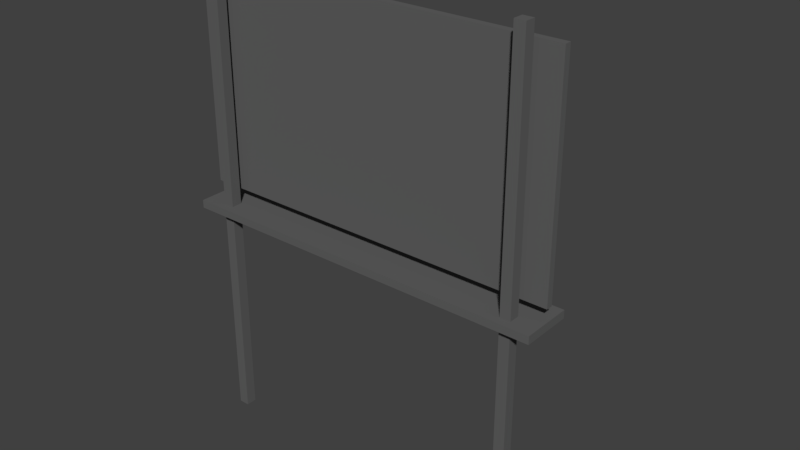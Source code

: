 # Source: cartello_pubblicitario.blend  (saved by Blender 2.79.0; exported with 4.5.12 LTS)
import bpy
from mathutils import Matrix  # noqa: F401  (used for matrix-valued properties, if any)

bpy.ops.wm.read_factory_settings(use_empty=True)
scene = bpy.context.scene
scene.name = 'Scene'

# ---- collections
col_collection_1 = bpy.data.collections.new('Collection 1'); scene.collection.children.link(col_collection_1)

# ---- materials (node trees are filled in below, after node groups)
mat_metallo_blu = bpy.data.materials.new('metallo_blu')
mat_metallo_blu.alpha_threshold = 0.0
mat_metallo_blu.use_transparent_shadow = False
mat_metallo_blu.diffuse_color = (0.1221, 0.1221, 0.1221, 1.0)
mat_metallo_blu.roughness = 0.5
mat_cartello = bpy.data.materials.new('cartello')
mat_cartello.alpha_threshold = 0.0
mat_cartello.use_transparent_shadow = False
mat_cartello.roughness = 0.5

# ---- material node trees

# ---- world
world_world = bpy.data.worlds.new('World'); scene.world = world_world
world_world.color = (0.05088, 0.05088, 0.05088)
world_world.use_sun_shadow = False
world_world.sun_shadow_jitter_overblur = 0.0
world_world.cycles.sampling_method = 'MANUAL'

# ---- meshes
me_cube_007 = bpy.data.meshes.new('Cube.007')
me_cube_007.from_pydata([(3.678, 4.768e-07, 1.907e-06), (3.678, 4.768e-07, 11.25), (3.678, 0.2526, 1.907e-06), (3.678, 0.2526, 11.25), (3.931, 4.768e-07, 1.907e-06), (3.931, 4.768e-07, 11.25), (3.931, 0.2526, 1.907e-06), (3.931, 0.2526, 11.25), (-3.931, 4.768e-07, 1.907e-06), (-3.931, 4.768e-07, 11.25), (-3.931, 0.2526, 1.907e-06), (-3.931, 0.2526, 11.25), (-3.678, 4.768e-07, 1.907e-06), (-3.678, 4.768e-07, 11.25), (-3.678, 0.2526, 1.907e-06), (-3.678, 0.2526, 11.25), (-4.474, -0.1881, 5.271), (-4.474, 1.016, 5.271), (4.474, -0.1881, 5.271), (4.474, 1.016, 5.271), (-4.474, -0.1881, 5.463), (-4.474, 1.016, 5.463), (4.474, 1.016, 5.463), (4.474, -0.1881, 5.463), (-4.474, 0.3812, 5.766), (4.474, 0.3812, 5.766), (-4.474, 0.3812, 10.88), (4.474, 0.3812, 10.88), (-4.474, 0.5383, 5.766), (4.474, 0.5383, 5.766), (-4.474, 0.5383, 10.88), (4.474, 0.5383, 10.88), (-1.86, 0.9219, 5.416), (-1.86, 2.936, 5.416), (-2.041, 2.936, 5.416), (-2.041, 0.9219, 5.416), (-2.041, 0.9219, 5.333), (-2.041, 2.936, 5.333), (-1.86, 0.9219, 5.333), (-1.86, 2.936, 5.333), (1.855, 0.9219, 5.416), (1.855, 2.936, 5.416), (1.673, 2.936, 5.416), (1.673, 0.9219, 5.416), (1.673, 0.9219, 5.333), (1.673, 2.936, 5.333), (1.855, 0.9219, 5.333), (1.855, 2.936, 5.333), (-1.764, 2.875, 5.405), (-2.137, 2.875, 5.405), (-2.137, 2.917, 5.333), (-1.764, 2.917, 5.333), (-2.137, 3.125, 5.553), (-1.764, 3.125, 5.553), (-2.137, 3.168, 5.481), (-1.764, 3.168, 5.481), (1.948, 2.875, 5.405), (1.575, 2.875, 5.405), (1.575, 2.917, 5.333), (1.948, 2.917, 5.333), (1.575, 3.125, 5.553), (1.948, 3.125, 5.553), (1.575, 3.168, 5.481), (1.948, 3.168, 5.481)], [], [(0, 1, 3, 2), (2, 3, 7, 6), (6, 7, 5, 4), (4, 5, 1, 0), (8, 9, 11, 10), (7, 3, 1, 5), (10, 11, 15, 14), (14, 15, 13, 12), (12, 13, 9, 8), (15, 11, 9, 13), (19, 18, 16, 17), (22, 21, 20, 23), (16, 18, 23, 20), (19, 17, 21, 22), (18, 19, 22, 23), (17, 16, 20, 21), (25, 27, 26, 24), (24, 26, 30, 28), (25, 24, 28, 29), (27, 25, 29, 31), (26, 27, 31, 30), (33, 34, 35, 32), (39, 38, 36, 37), (37, 36, 35, 34), (36, 38, 32, 35), (39, 37, 34, 33), (38, 39, 33, 32), (41, 42, 43, 40), (47, 46, 44, 45), (45, 44, 43, 42), (44, 46, 40, 43), (47, 45, 42, 41), (46, 47, 41, 40), (51, 48, 49, 50), (55, 54, 52, 53), (50, 49, 52, 54), (49, 48, 53, 52), (48, 51, 55, 53), (51, 50, 54, 55), (59, 56, 57, 58), (63, 62, 60, 61), (58, 57, 60, 62), (57, 56, 61, 60), (56, 59, 63, 61), (59, 58, 62, 63)])
_uv = me_cube_007.uv_layers.new(name='UVMap')
_uv.uv.foreach_set('vector', [0.397, 0.003263, 0.397, 0.3705, 0.3888, 0.3705, 0.3888, 0.003263, 0.5003, 0.003263, 0.5003, 0.3681, 0.4921, 0.3681, 0.4921, 0.003337, 0.4413, 0.003263, 0.4413, 0.3702, 0.433, 0.3703, 0.433, 0.003287, 0.4478, 0.3685, 0.4478, 0.003263, 0.456, 0.003263, 0.456, 0.3685, 0.4118, 0.003263, 0.4118, 0.3705, 0.4035, 0.3705, 0.4035, 0.003263, 0.321, 0.3731, 0.3292, 0.3731, 0.3292, 0.3814, 0.321, 0.3814, 0.4855, 0.003263, 0.4855, 0.3681, 0.4773, 0.3681, 0.4773, 0.003337, 0.4265, 0.003263, 0.4265, 0.3702, 0.4183, 0.3703, 0.4183, 0.003287, 0.4626, 0.3685, 0.4626, 0.003263, 0.4708, 0.003263, 0.4708, 0.3685, 0.3381, 0.3738, 0.3463, 0.3738, 0.3463, 0.382, 0.3381, 0.382, 0.3435, 0.003263, 0.3822, 0.003263, 0.3822, 0.2952, 0.3435, 0.2952, 0.2977, 0.2943, 0.2977, 0.00329, 0.337, 0.003263, 0.337, 0.2943, 0.5068, 0.2952, 0.5068, 0.003263, 0.513, 0.003263, 0.513, 0.2952, 0.5258, 0.003319, 0.5258, 0.2944, 0.5196, 0.2944, 0.5196, 0.003263, 0.1205, 0.3301, 0.1205, 0.3693, 0.1143, 0.3693, 0.1143, 0.3301, 0.1078, 0.3301, 0.1078, 0.3694, 0.1015, 0.3694, 0.1015, 0.3301, 0.003263, 0.003263, 0.1692, 0.003263, 0.1692, 0.2952, 0.003263, 0.2952, 0.2977, 0.4677, 0.2977, 0.3009, 0.3028, 0.3009, 0.3028, 0.4677, 0.544, 0.2952, 0.544, 0.003263, 0.549, 0.003263, 0.549, 0.2952, 0.3094, 0.4676, 0.3094, 0.3009, 0.3145, 0.3009, 0.3145, 0.4676, 0.5374, 0.003263, 0.5374, 0.2943, 0.5323, 0.2943, 0.5323, 0.003267, 0.3269, 0.3666, 0.321, 0.3666, 0.321, 0.3009, 0.3269, 0.3009, 0.09497, 0.3018, 0.09497, 0.3665, 0.08905, 0.3665, 0.08905, 0.3018, 0.1549, 0.3675, 0.1549, 0.3018, 0.1576, 0.3018, 0.1576, 0.3675, 0.05453, 0.3866, 0.05453, 0.3807, 0.05725, 0.3807, 0.05725, 0.3866, 0.3798, 0.3283, 0.3798, 0.3342, 0.377, 0.3342, 0.377, 0.3283, 0.3463, 0.3018, 0.3463, 0.3673, 0.3435, 0.3673, 0.3435, 0.3018, 0.06417, 0.3018, 0.07007, 0.3018, 0.07007, 0.3675, 0.06417, 0.3675, 0.08252, 0.3018, 0.08252, 0.3665, 0.0766, 0.3665, 0.0766, 0.3018, 0.3334, 0.3666, 0.3334, 0.3009, 0.3362, 0.3009, 0.3362, 0.3666, 0.3888, 0.3829, 0.3888, 0.377, 0.3915, 0.377, 0.3915, 0.3829, 0.3705, 0.3283, 0.3705, 0.3342, 0.3678, 0.3342, 0.3678, 0.3283, 0.1668, 0.3018, 0.1668, 0.3673, 0.1641, 0.3673, 0.1641, 0.3018, 0.1549, 0.374, 0.1573, 0.374, 0.1573, 0.3862, 0.1549, 0.3862, 0.1666, 0.3738, 0.1666, 0.3859, 0.1641, 0.386, 0.1641, 0.3739, 0.1042, 0.3854, 0.1015, 0.3854, 0.1015, 0.3759, 0.1042, 0.3759, 0.3655, 0.3804, 0.3655, 0.3682, 0.3736, 0.3678, 0.3736, 0.38, 0.0189, 0.3894, 0.01617, 0.3894, 0.01617, 0.3799, 0.0189, 0.3799, 0.01617, 0.3734, 0.01617, 0.3612, 0.02507, 0.3612, 0.02507, 0.3734, 0.06417, 0.374, 0.06665, 0.374, 0.06665, 0.3862, 0.06417, 0.3862, 0.3781, 0.3535, 0.3781, 0.3414, 0.3806, 0.3413, 0.3806, 0.3534, 0.117, 0.3853, 0.1143, 0.3853, 0.1143, 0.3758, 0.117, 0.3758, 0.136, 0.3689, 0.136, 0.3811, 0.1278, 0.3814, 0.1278, 0.3693, 0.04528, 0.3807, 0.04801, 0.3807, 0.04801, 0.3901, 0.04528, 0.3901, 0.04528, 0.3741, 0.04528, 0.362, 0.05418, 0.362, 0.05418, 0.3741])
me_cube_007.materials.append(mat_metallo_blu)
me_cube_007.materials.append(mat_cartello)
me_cube_007.use_remesh_preserve_volume = False
me_cube_007.use_remesh_preserve_attributes = False
me_cube_007.use_mirror_vertex_groups = False
me_cube_007.update()
me_cube_062 = bpy.data.meshes.new('Cube.062')
me_cube_062.from_pydata([(-4.474, 0.5383, 5.766), (4.474, 0.5383, 5.766), (-4.474, 0.5383, 10.88), (4.474, 0.5383, 10.88)], [], [(1, 0, 2, 3)])
me_cube_062.polygons.foreach_set('material_index', [1])
_uv = me_cube_062.uv_layers.new(name='UVMap')
_uv.uv.foreach_set('vector', [0.5774, 0.005466, 0.5774, 0.4945, 0.297, 0.4945, 0.297, 0.005466])
me_cube_062.materials.append(mat_metallo_blu)
me_cube_062.materials.append(mat_cartello)
me_cube_062.use_remesh_preserve_volume = False
me_cube_062.use_remesh_preserve_attributes = False
me_cube_062.use_mirror_vertex_groups = False
me_cube_062.update()

# ---- objects
ob_cartello_pubblicitario = bpy.data.objects.new('cartello_pubblicitario', me_cube_007)
ob_img = bpy.data.objects.new('img', me_cube_062)

# ---- transforms, parenting, visibility, modifiers, constraints
ob_cartello_pubblicitario.location = (0.0, 0.0, 0.0)
ob_cartello_pubblicitario.lineart.crease_threshold = 0.0
ob_img.parent = ob_cartello_pubblicitario
ob_img.matrix_parent_inverse = Matrix(((1.0, 0.0, 0.0, -3.083), (0.0, 1.0, 0.0, -3.087), (0.0, 0.0, 1.0, -5.476), (0.0, 0.0, 0.0, 1.0)))
ob_img.location = (3.083, 3.087, 5.476)
ob_img.lineart.crease_threshold = 0.0

# ---- collection membership
col_collection_1.objects.link(ob_cartello_pubblicitario)
col_collection_1.objects.link(ob_img)

# ---- scene / render settings (as saved in the file)
scene.frame_start = 1; scene.frame_end = 250; scene.frame_set(1)
scene.render.engine = 'BLENDER_EEVEE_NEXT'
scene.render.resolution_percentage = 50
scene.render.dither_intensity = 0.0
scene.cycles.use_denoising = False
scene.cycles.samples = 128
scene.cycles.sampling_pattern = 'TABULATED_SOBOL'
scene.cycles.use_adaptive_sampling = False
scene.cycles.use_light_tree = False
scene.cycles.blur_glossy = 0.0
scene.cycles.sample_clamp_indirect = 0.0
scene.view_settings.view_transform = 'Standard'
bpy.context.view_layer.update()

# ---- added for rendering (the .blend has no active camera and no usable light): camera, sun
cam_auto = bpy.data.cameras.new('AutoCamera')
cam_auto.lens = 50.0
cam_auto.sensor_width = 36.0
cam_auto.clip_end = 1000.0
ob_auto_camera = bpy.data.objects.new('AutoCamera', cam_auto)
scene.collection.objects.link(ob_auto_camera)
ob_auto_camera.location = (13.6591, -14.9011, 16.5539)
ob_auto_camera.rotation_euler = (1.09748, -7.21219e-08, 0.694738)
scene.camera = ob_auto_camera
light_auto_sun = bpy.data.lights.new('AutoSun', 'SUN')
light_auto_sun.energy = 3.0
light_auto_sun.angle = 0.0523599
ob_auto_sun = bpy.data.objects.new('AutoSun', light_auto_sun)
scene.collection.objects.link(ob_auto_sun)
ob_auto_sun.rotation_euler = (0.872665, 0.174533, 0.523599)
bpy.context.view_layer.update()
